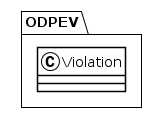

The diagram above was rendered by PlantUML. Its source (embedded in the PNG):
@startuml
!theme plain
package ODPEV {
class Violation {
}
}
@enduml